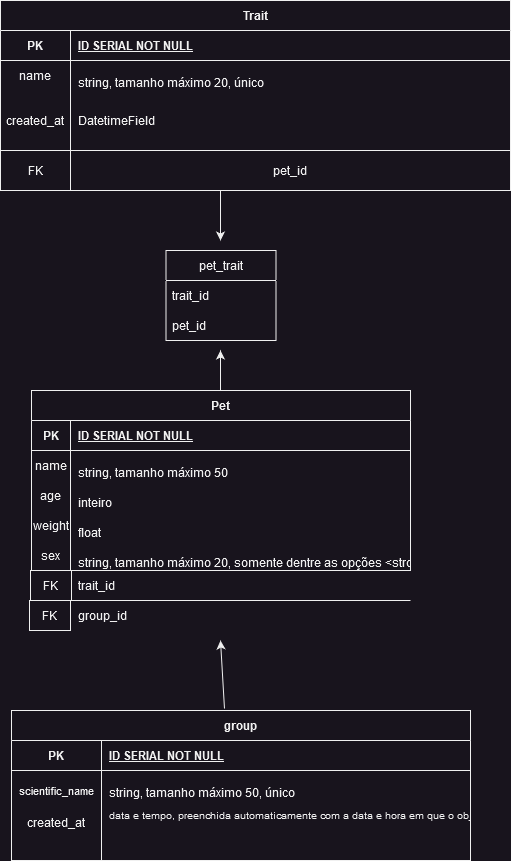

The diagram above was exported from draw.io. Its source (the exported page's mxGraphModel, read from the mxfile embedded in the PNG):
<mxGraphModel dx="874" dy="1611" grid="1" gridSize="10" guides="1" tooltips="1" connect="1" arrows="1" fold="1" page="1" pageScale="1" pageWidth="827" pageHeight="1169" math="0" shadow="0">
  <root>
    <mxCell id="0" />
    <mxCell id="1" parent="0" />
    <mxCell id="rs5wbfTEaI20wEsMcTfM-1" value="group" style="shape=table;startSize=30;container=1;collapsible=1;childLayout=tableLayout;fixedRows=1;rowLines=0;fontStyle=1;align=center;resizeLast=1;" parent="1" vertex="1">
      <mxGeometry x="241" y="190" width="459" height="150" as="geometry" />
    </mxCell>
    <mxCell id="rs5wbfTEaI20wEsMcTfM-2" value="" style="shape=tableRow;horizontal=0;startSize=0;swimlaneHead=0;swimlaneBody=0;fillColor=none;collapsible=0;dropTarget=0;points=[[0,0.5],[1,0.5]];portConstraint=eastwest;top=0;left=0;right=0;bottom=1;" parent="rs5wbfTEaI20wEsMcTfM-1" vertex="1">
      <mxGeometry y="30" width="459" height="30" as="geometry" />
    </mxCell>
    <mxCell id="rs5wbfTEaI20wEsMcTfM-3" value="PK" style="shape=partialRectangle;connectable=0;fillColor=none;top=0;left=0;bottom=0;right=0;fontStyle=1;overflow=hidden;" parent="rs5wbfTEaI20wEsMcTfM-2" vertex="1">
      <mxGeometry width="90" height="30" as="geometry">
        <mxRectangle width="90" height="30" as="alternateBounds" />
      </mxGeometry>
    </mxCell>
    <mxCell id="rs5wbfTEaI20wEsMcTfM-4" value="ID SERIAL NOT NULL" style="shape=partialRectangle;connectable=0;fillColor=none;top=0;left=0;bottom=0;right=0;align=left;spacingLeft=6;fontStyle=5;overflow=hidden;" parent="rs5wbfTEaI20wEsMcTfM-2" vertex="1">
      <mxGeometry x="90" width="369" height="30" as="geometry">
        <mxRectangle width="369" height="30" as="alternateBounds" />
      </mxGeometry>
    </mxCell>
    <mxCell id="rs5wbfTEaI20wEsMcTfM-5" value="" style="shape=tableRow;horizontal=0;startSize=0;swimlaneHead=0;swimlaneBody=0;fillColor=none;collapsible=0;dropTarget=0;points=[[0,0.5],[1,0.5]];portConstraint=eastwest;top=0;left=0;right=0;bottom=0;" parent="rs5wbfTEaI20wEsMcTfM-1" vertex="1">
      <mxGeometry y="60" width="459" height="30" as="geometry" />
    </mxCell>
    <mxCell id="rs5wbfTEaI20wEsMcTfM-6" value="&#10;scientific_name&#10;&#10;" style="shape=partialRectangle;connectable=0;fillColor=none;top=0;left=0;bottom=0;right=0;editable=1;overflow=hidden;fontSize=11;" parent="rs5wbfTEaI20wEsMcTfM-5" vertex="1">
      <mxGeometry width="90" height="30" as="geometry">
        <mxRectangle width="90" height="30" as="alternateBounds" />
      </mxGeometry>
    </mxCell>
    <mxCell id="rs5wbfTEaI20wEsMcTfM-7" value="&#10;string, tamanho máximo 50, único&#10;&#10;" style="shape=partialRectangle;connectable=0;fillColor=none;top=0;left=0;bottom=0;right=0;align=left;spacingLeft=6;overflow=hidden;" parent="rs5wbfTEaI20wEsMcTfM-5" vertex="1">
      <mxGeometry x="90" width="369" height="30" as="geometry">
        <mxRectangle width="369" height="30" as="alternateBounds" />
      </mxGeometry>
    </mxCell>
    <mxCell id="rs5wbfTEaI20wEsMcTfM-8" value="" style="shape=tableRow;horizontal=0;startSize=0;swimlaneHead=0;swimlaneBody=0;fillColor=none;collapsible=0;dropTarget=0;points=[[0,0.5],[1,0.5]];portConstraint=eastwest;top=0;left=0;right=0;bottom=0;" parent="rs5wbfTEaI20wEsMcTfM-1" vertex="1">
      <mxGeometry y="90" width="459" height="30" as="geometry" />
    </mxCell>
    <mxCell id="rs5wbfTEaI20wEsMcTfM-9" value="&#10;created_at&#10;&#10;" style="shape=partialRectangle;connectable=0;fillColor=none;top=0;left=0;bottom=0;right=0;editable=1;overflow=hidden;" parent="rs5wbfTEaI20wEsMcTfM-8" vertex="1">
      <mxGeometry width="90" height="30" as="geometry">
        <mxRectangle width="90" height="30" as="alternateBounds" />
      </mxGeometry>
    </mxCell>
    <mxCell id="rs5wbfTEaI20wEsMcTfM-10" value="data e tempo, preenchida automaticamente com a data e hora em que o objeto foi criado." style="shape=partialRectangle;connectable=0;fillColor=none;top=0;left=0;bottom=0;right=0;align=left;spacingLeft=6;overflow=hidden;fontSize=10;" parent="rs5wbfTEaI20wEsMcTfM-8" vertex="1">
      <mxGeometry x="90" width="369" height="30" as="geometry">
        <mxRectangle width="369" height="30" as="alternateBounds" />
      </mxGeometry>
    </mxCell>
    <mxCell id="rs5wbfTEaI20wEsMcTfM-11" value="" style="shape=tableRow;horizontal=0;startSize=0;swimlaneHead=0;swimlaneBody=0;fillColor=none;collapsible=0;dropTarget=0;points=[[0,0.5],[1,0.5]];portConstraint=eastwest;top=0;left=0;right=0;bottom=0;" parent="rs5wbfTEaI20wEsMcTfM-1" vertex="1">
      <mxGeometry y="120" width="459" height="30" as="geometry" />
    </mxCell>
    <mxCell id="rs5wbfTEaI20wEsMcTfM-12" value="" style="shape=partialRectangle;connectable=0;fillColor=none;top=0;left=0;bottom=0;right=0;editable=1;overflow=hidden;" parent="rs5wbfTEaI20wEsMcTfM-11" vertex="1">
      <mxGeometry width="90" height="30" as="geometry">
        <mxRectangle width="90" height="30" as="alternateBounds" />
      </mxGeometry>
    </mxCell>
    <mxCell id="rs5wbfTEaI20wEsMcTfM-13" value="" style="shape=partialRectangle;connectable=0;fillColor=none;top=0;left=0;bottom=0;right=0;align=left;spacingLeft=6;overflow=hidden;" parent="rs5wbfTEaI20wEsMcTfM-11" vertex="1">
      <mxGeometry x="90" width="369" height="30" as="geometry">
        <mxRectangle width="369" height="30" as="alternateBounds" />
      </mxGeometry>
    </mxCell>
    <mxCell id="zS9KNbKHYT5LzNS3_GP1-17" value="Pet" style="shape=table;startSize=30;container=1;collapsible=1;childLayout=tableLayout;fixedRows=1;rowLines=0;fontStyle=1;align=center;resizeLast=1;" parent="1" vertex="1">
      <mxGeometry x="261" y="-130" width="379" height="180" as="geometry" />
    </mxCell>
    <mxCell id="zS9KNbKHYT5LzNS3_GP1-18" value="" style="shape=tableRow;horizontal=0;startSize=0;swimlaneHead=0;swimlaneBody=0;fillColor=none;collapsible=0;dropTarget=0;points=[[0,0.5],[1,0.5]];portConstraint=eastwest;top=0;left=0;right=0;bottom=1;" parent="zS9KNbKHYT5LzNS3_GP1-17" vertex="1">
      <mxGeometry y="30" width="379" height="30" as="geometry" />
    </mxCell>
    <mxCell id="zS9KNbKHYT5LzNS3_GP1-19" value="PK" style="shape=partialRectangle;connectable=0;fillColor=none;top=0;left=0;bottom=0;right=0;fontStyle=1;overflow=hidden;" parent="zS9KNbKHYT5LzNS3_GP1-18" vertex="1">
      <mxGeometry width="39" height="30" as="geometry">
        <mxRectangle width="39" height="30" as="alternateBounds" />
      </mxGeometry>
    </mxCell>
    <mxCell id="zS9KNbKHYT5LzNS3_GP1-20" value="ID SERIAL NOT NULL" style="shape=partialRectangle;connectable=0;fillColor=none;top=0;left=0;bottom=0;right=0;align=left;spacingLeft=6;fontStyle=5;overflow=hidden;" parent="zS9KNbKHYT5LzNS3_GP1-18" vertex="1">
      <mxGeometry x="39" width="340" height="30" as="geometry">
        <mxRectangle width="340" height="30" as="alternateBounds" />
      </mxGeometry>
    </mxCell>
    <mxCell id="zS9KNbKHYT5LzNS3_GP1-21" value="" style="shape=tableRow;horizontal=0;startSize=0;swimlaneHead=0;swimlaneBody=0;fillColor=none;collapsible=0;dropTarget=0;points=[[0,0.5],[1,0.5]];portConstraint=eastwest;top=0;left=0;right=0;bottom=0;" parent="zS9KNbKHYT5LzNS3_GP1-17" vertex="1">
      <mxGeometry y="60" width="379" height="30" as="geometry" />
    </mxCell>
    <mxCell id="zS9KNbKHYT5LzNS3_GP1-22" value="name" style="shape=partialRectangle;connectable=0;fillColor=none;top=0;left=0;bottom=0;right=0;editable=1;overflow=hidden;" parent="zS9KNbKHYT5LzNS3_GP1-21" vertex="1">
      <mxGeometry width="39" height="30" as="geometry">
        <mxRectangle width="39" height="30" as="alternateBounds" />
      </mxGeometry>
    </mxCell>
    <mxCell id="zS9KNbKHYT5LzNS3_GP1-23" value="&#10;string, tamanho máximo 50&#10;&#10;" style="shape=partialRectangle;connectable=0;fillColor=none;top=0;left=0;bottom=0;right=0;align=left;spacingLeft=6;overflow=hidden;" parent="zS9KNbKHYT5LzNS3_GP1-21" vertex="1">
      <mxGeometry x="39" width="340" height="30" as="geometry">
        <mxRectangle width="340" height="30" as="alternateBounds" />
      </mxGeometry>
    </mxCell>
    <mxCell id="zS9KNbKHYT5LzNS3_GP1-24" value="" style="shape=tableRow;horizontal=0;startSize=0;swimlaneHead=0;swimlaneBody=0;fillColor=none;collapsible=0;dropTarget=0;points=[[0,0.5],[1,0.5]];portConstraint=eastwest;top=0;left=0;right=0;bottom=0;" parent="zS9KNbKHYT5LzNS3_GP1-17" vertex="1">
      <mxGeometry y="90" width="379" height="30" as="geometry" />
    </mxCell>
    <mxCell id="zS9KNbKHYT5LzNS3_GP1-25" value="age" style="shape=partialRectangle;connectable=0;fillColor=none;top=0;left=0;bottom=0;right=0;editable=1;overflow=hidden;" parent="zS9KNbKHYT5LzNS3_GP1-24" vertex="1">
      <mxGeometry width="39" height="30" as="geometry">
        <mxRectangle width="39" height="30" as="alternateBounds" />
      </mxGeometry>
    </mxCell>
    <mxCell id="zS9KNbKHYT5LzNS3_GP1-26" value="&#10;inteiro&#10;&#10;" style="shape=partialRectangle;connectable=0;fillColor=none;top=0;left=0;bottom=0;right=0;align=left;spacingLeft=6;overflow=hidden;" parent="zS9KNbKHYT5LzNS3_GP1-24" vertex="1">
      <mxGeometry x="39" width="340" height="30" as="geometry">
        <mxRectangle width="340" height="30" as="alternateBounds" />
      </mxGeometry>
    </mxCell>
    <mxCell id="zS9KNbKHYT5LzNS3_GP1-27" value="" style="shape=tableRow;horizontal=0;startSize=0;swimlaneHead=0;swimlaneBody=0;fillColor=none;collapsible=0;dropTarget=0;points=[[0,0.5],[1,0.5]];portConstraint=eastwest;top=0;left=0;right=0;bottom=0;" parent="zS9KNbKHYT5LzNS3_GP1-17" vertex="1">
      <mxGeometry y="120" width="379" height="30" as="geometry" />
    </mxCell>
    <mxCell id="zS9KNbKHYT5LzNS3_GP1-28" value="weight" style="shape=partialRectangle;connectable=0;fillColor=none;top=0;left=0;bottom=0;right=0;editable=1;overflow=hidden;" parent="zS9KNbKHYT5LzNS3_GP1-27" vertex="1">
      <mxGeometry width="39" height="30" as="geometry">
        <mxRectangle width="39" height="30" as="alternateBounds" />
      </mxGeometry>
    </mxCell>
    <mxCell id="zS9KNbKHYT5LzNS3_GP1-29" value="&#10;float&#10;&#10;" style="shape=partialRectangle;connectable=0;fillColor=none;top=0;left=0;bottom=0;right=0;align=left;spacingLeft=6;overflow=hidden;" parent="zS9KNbKHYT5LzNS3_GP1-27" vertex="1">
      <mxGeometry x="39" width="340" height="30" as="geometry">
        <mxRectangle width="340" height="30" as="alternateBounds" />
      </mxGeometry>
    </mxCell>
    <mxCell id="zS9KNbKHYT5LzNS3_GP1-30" value="" style="shape=tableRow;horizontal=0;startSize=0;swimlaneHead=0;swimlaneBody=0;fillColor=none;collapsible=0;dropTarget=0;points=[[0,0.5],[1,0.5]];portConstraint=eastwest;top=0;left=0;right=0;bottom=0;" parent="zS9KNbKHYT5LzNS3_GP1-17" vertex="1">
      <mxGeometry y="150" width="379" height="30" as="geometry" />
    </mxCell>
    <mxCell id="zS9KNbKHYT5LzNS3_GP1-31" value="sex" style="shape=partialRectangle;connectable=0;fillColor=none;top=0;left=0;bottom=0;right=0;editable=1;overflow=hidden;" parent="zS9KNbKHYT5LzNS3_GP1-30" vertex="1">
      <mxGeometry width="39" height="30" as="geometry">
        <mxRectangle width="39" height="30" as="alternateBounds" />
      </mxGeometry>
    </mxCell>
    <mxCell id="zS9KNbKHYT5LzNS3_GP1-32" value="&#10;string, tamanho máximo 20, somente dentre as opções &lt;strong&gt;Male, Female e Not Informed&lt;/strong&gt;. Valor padrão sendo &lt;strong&gt;Not Informed&lt;/strong&gt;.&#10;&#10;" style="shape=partialRectangle;connectable=0;fillColor=none;top=0;left=0;bottom=0;right=0;align=left;spacingLeft=6;overflow=hidden;" parent="zS9KNbKHYT5LzNS3_GP1-30" vertex="1">
      <mxGeometry x="39" width="340" height="30" as="geometry">
        <mxRectangle width="340" height="30" as="alternateBounds" />
      </mxGeometry>
    </mxCell>
    <mxCell id="zS9KNbKHYT5LzNS3_GP1-33" value="Trait" style="shape=table;startSize=30;container=1;collapsible=1;childLayout=tableLayout;fixedRows=1;rowLines=0;fontStyle=1;align=center;resizeLast=1;" parent="1" vertex="1">
      <mxGeometry x="230" y="-520" width="510" height="150" as="geometry" />
    </mxCell>
    <mxCell id="zS9KNbKHYT5LzNS3_GP1-34" value="" style="shape=tableRow;horizontal=0;startSize=0;swimlaneHead=0;swimlaneBody=0;fillColor=none;collapsible=0;dropTarget=0;points=[[0,0.5],[1,0.5]];portConstraint=eastwest;top=0;left=0;right=0;bottom=1;" parent="zS9KNbKHYT5LzNS3_GP1-33" vertex="1">
      <mxGeometry y="30" width="510" height="30" as="geometry" />
    </mxCell>
    <mxCell id="zS9KNbKHYT5LzNS3_GP1-35" value="PK" style="shape=partialRectangle;connectable=0;fillColor=none;top=0;left=0;bottom=0;right=0;fontStyle=1;overflow=hidden;" parent="zS9KNbKHYT5LzNS3_GP1-34" vertex="1">
      <mxGeometry width="70" height="30" as="geometry">
        <mxRectangle width="70" height="30" as="alternateBounds" />
      </mxGeometry>
    </mxCell>
    <mxCell id="zS9KNbKHYT5LzNS3_GP1-36" value="ID SERIAL NOT NULL" style="shape=partialRectangle;connectable=0;fillColor=none;top=0;left=0;bottom=0;right=0;align=left;spacingLeft=6;fontStyle=5;overflow=hidden;" parent="zS9KNbKHYT5LzNS3_GP1-34" vertex="1">
      <mxGeometry x="70" width="440" height="30" as="geometry">
        <mxRectangle width="440" height="30" as="alternateBounds" />
      </mxGeometry>
    </mxCell>
    <mxCell id="zS9KNbKHYT5LzNS3_GP1-37" value="" style="shape=tableRow;horizontal=0;startSize=0;swimlaneHead=0;swimlaneBody=0;fillColor=none;collapsible=0;dropTarget=0;points=[[0,0.5],[1,0.5]];portConstraint=eastwest;top=0;left=0;right=0;bottom=0;" parent="zS9KNbKHYT5LzNS3_GP1-33" vertex="1">
      <mxGeometry y="60" width="510" height="30" as="geometry" />
    </mxCell>
    <mxCell id="zS9KNbKHYT5LzNS3_GP1-38" value="name" style="shape=partialRectangle;connectable=0;fillColor=none;top=0;left=0;bottom=0;right=0;editable=1;overflow=hidden;" parent="zS9KNbKHYT5LzNS3_GP1-37" vertex="1">
      <mxGeometry width="70" height="30" as="geometry">
        <mxRectangle width="70" height="30" as="alternateBounds" />
      </mxGeometry>
    </mxCell>
    <mxCell id="zS9KNbKHYT5LzNS3_GP1-39" value="&#10;string, tamanho máximo 20, único&#10;&#10;" style="shape=partialRectangle;connectable=0;fillColor=none;top=0;left=0;bottom=0;right=0;align=left;spacingLeft=6;overflow=hidden;" parent="zS9KNbKHYT5LzNS3_GP1-37" vertex="1">
      <mxGeometry x="70" width="440" height="30" as="geometry">
        <mxRectangle width="440" height="30" as="alternateBounds" />
      </mxGeometry>
    </mxCell>
    <mxCell id="zS9KNbKHYT5LzNS3_GP1-43" value="" style="shape=tableRow;horizontal=0;startSize=0;swimlaneHead=0;swimlaneBody=0;fillColor=none;collapsible=0;dropTarget=0;points=[[0,0.5],[1,0.5]];portConstraint=eastwest;top=0;left=0;right=0;bottom=0;" parent="zS9KNbKHYT5LzNS3_GP1-33" vertex="1">
      <mxGeometry y="90" width="510" height="60" as="geometry" />
    </mxCell>
    <mxCell id="zS9KNbKHYT5LzNS3_GP1-44" value="created_at" style="shape=partialRectangle;connectable=0;fillColor=none;top=0;left=0;bottom=0;right=0;editable=1;overflow=hidden;" parent="zS9KNbKHYT5LzNS3_GP1-43" vertex="1">
      <mxGeometry width="70" height="60" as="geometry">
        <mxRectangle width="70" height="60" as="alternateBounds" />
      </mxGeometry>
    </mxCell>
    <mxCell id="zS9KNbKHYT5LzNS3_GP1-45" value="DatetimeField" style="shape=partialRectangle;connectable=0;fillColor=none;top=0;left=0;bottom=0;right=0;align=left;spacingLeft=6;overflow=hidden;" parent="zS9KNbKHYT5LzNS3_GP1-43" vertex="1">
      <mxGeometry x="70" width="440" height="60" as="geometry">
        <mxRectangle width="440" height="60" as="alternateBounds" />
      </mxGeometry>
    </mxCell>
    <mxCell id="DBDqdFPqfQ7nFfNxJt2--4" value="FK" style="rounded=0;whiteSpace=wrap;html=1;" vertex="1" parent="1">
      <mxGeometry x="230" y="-370" width="70" height="40" as="geometry" />
    </mxCell>
    <mxCell id="DBDqdFPqfQ7nFfNxJt2--5" value="pet_id" style="rounded=0;whiteSpace=wrap;html=1;" vertex="1" parent="1">
      <mxGeometry x="300" y="-370" width="440" height="40" as="geometry" />
    </mxCell>
    <mxCell id="DBDqdFPqfQ7nFfNxJt2--9" value="" style="endArrow=classic;html=1;rounded=0;" edge="1" parent="1">
      <mxGeometry width="50" height="50" relative="1" as="geometry">
        <mxPoint x="450" y="-130" as="sourcePoint" />
        <mxPoint x="450" y="-170" as="targetPoint" />
        <Array as="points">
          <mxPoint x="450" y="-150" />
        </Array>
      </mxGeometry>
    </mxCell>
    <mxCell id="DBDqdFPqfQ7nFfNxJt2--10" value="" style="endArrow=classic;html=1;rounded=0;" edge="1" parent="1">
      <mxGeometry width="50" height="50" relative="1" as="geometry">
        <mxPoint x="450" y="-330" as="sourcePoint" />
        <mxPoint x="450" y="-280" as="targetPoint" />
      </mxGeometry>
    </mxCell>
    <mxCell id="DBDqdFPqfQ7nFfNxJt2--17" value="pet_trait" style="swimlane;fontStyle=0;childLayout=stackLayout;horizontal=1;startSize=30;horizontalStack=0;resizeParent=1;resizeParentMax=0;resizeLast=0;collapsible=1;marginBottom=0;whiteSpace=wrap;html=1;" vertex="1" parent="1">
      <mxGeometry x="395.5" y="-270" width="110" height="90" as="geometry" />
    </mxCell>
    <mxCell id="DBDqdFPqfQ7nFfNxJt2--18" value="trait_id" style="text;strokeColor=none;fillColor=none;align=left;verticalAlign=middle;spacingLeft=4;spacingRight=4;overflow=hidden;points=[[0,0.5],[1,0.5]];portConstraint=eastwest;rotatable=0;whiteSpace=wrap;html=1;" vertex="1" parent="DBDqdFPqfQ7nFfNxJt2--17">
      <mxGeometry y="30" width="110" height="30" as="geometry" />
    </mxCell>
    <mxCell id="DBDqdFPqfQ7nFfNxJt2--19" value="pet_id" style="text;strokeColor=none;fillColor=none;align=left;verticalAlign=middle;spacingLeft=4;spacingRight=4;overflow=hidden;points=[[0,0.5],[1,0.5]];portConstraint=eastwest;rotatable=0;whiteSpace=wrap;html=1;" vertex="1" parent="DBDqdFPqfQ7nFfNxJt2--17">
      <mxGeometry y="60" width="110" height="30" as="geometry" />
    </mxCell>
    <mxCell id="DBDqdFPqfQ7nFfNxJt2--21" value="trait_id" style="shape=partialRectangle;connectable=0;fillColor=none;top=0;left=0;bottom=0;right=0;align=left;spacingLeft=6;overflow=hidden;" vertex="1" parent="1">
      <mxGeometry x="300" y="50" width="340" height="30" as="geometry">
        <mxRectangle width="340" height="30" as="alternateBounds" />
      </mxGeometry>
    </mxCell>
    <mxCell id="DBDqdFPqfQ7nFfNxJt2--22" value="FK" style="rounded=0;whiteSpace=wrap;html=1;" vertex="1" parent="1">
      <mxGeometry x="260" y="50" width="41" height="30" as="geometry" />
    </mxCell>
    <mxCell id="DBDqdFPqfQ7nFfNxJt2--23" value="FK" style="rounded=0;whiteSpace=wrap;html=1;" vertex="1" parent="1">
      <mxGeometry x="259" y="80" width="41" height="30" as="geometry" />
    </mxCell>
    <mxCell id="DBDqdFPqfQ7nFfNxJt2--24" value="group_id" style="shape=partialRectangle;connectable=0;fillColor=none;top=0;left=0;bottom=0;right=0;align=left;spacingLeft=6;overflow=hidden;" vertex="1" parent="1">
      <mxGeometry x="300" y="80" width="340" height="30" as="geometry">
        <mxRectangle width="340" height="30" as="alternateBounds" />
      </mxGeometry>
    </mxCell>
    <mxCell id="DBDqdFPqfQ7nFfNxJt2--25" value="" style="endArrow=none;html=1;rounded=0;exitX=1;exitY=0;exitDx=0;exitDy=0;" edge="1" parent="1" source="DBDqdFPqfQ7nFfNxJt2--23">
      <mxGeometry width="50" height="50" relative="1" as="geometry">
        <mxPoint x="390" y="90" as="sourcePoint" />
        <mxPoint x="640" y="80" as="targetPoint" />
      </mxGeometry>
    </mxCell>
    <mxCell id="DBDqdFPqfQ7nFfNxJt2--26" value="" style="endArrow=classic;html=1;rounded=0;exitX=0.464;exitY=-0.013;exitDx=0;exitDy=0;exitPerimeter=0;" edge="1" parent="1" source="rs5wbfTEaI20wEsMcTfM-1">
      <mxGeometry width="50" height="50" relative="1" as="geometry">
        <mxPoint x="450" y="110" as="sourcePoint" />
        <mxPoint x="450" y="120" as="targetPoint" />
      </mxGeometry>
    </mxCell>
  </root>
</mxGraphModel>